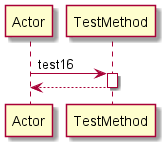

The diagram above was rendered by PlantUML. Its source (embedded in the PNG):
@startuml 
participant Actor 
Actor -> TestMethod: test16
activate TestMethod
return 
@enduml